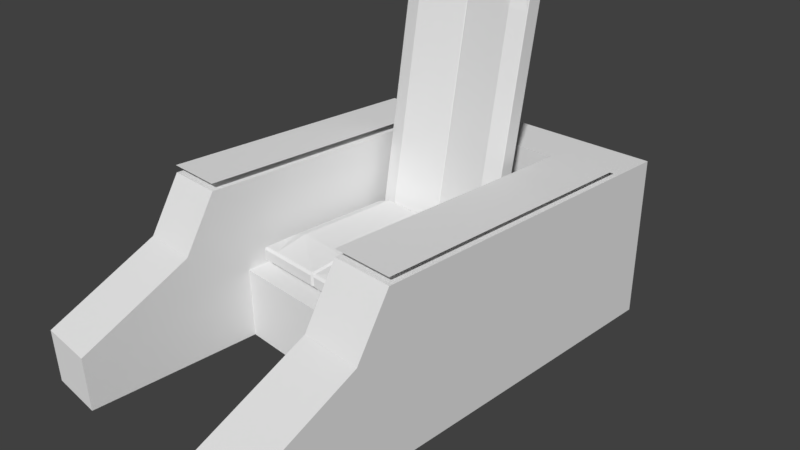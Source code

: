 # Source: Nchair.blend  (saved by Blender 2.77.0; exported with 4.5.12 LTS)
import bpy
from mathutils import Matrix  # noqa: F401  (used for matrix-valued properties, if any)

bpy.ops.wm.read_factory_settings(use_empty=True)
scene = bpy.context.scene
scene.name = 'Scene'

# ---- collections
col_collection_1 = bpy.data.collections.new('Collection 1'); scene.collection.children.link(col_collection_1)

# ---- materials (node trees are filled in below, after node groups)
mat_material = bpy.data.materials.new('Material')
mat_material.alpha_threshold = 0.0
mat_material.use_transparent_shadow = False
mat_material.roughness = 0.5
mat_material.line_color = (0.0, 0.0, 0.0, 1.0)

# ---- material node trees

# ---- world
world_world = bpy.data.worlds.new('World'); scene.world = world_world
world_world.color = (0.05088, 0.05088, 0.05088)
world_world.use_sun_shadow = False
world_world.sun_shadow_jitter_overblur = 0.0
world_world.cycles.sampling_method = 'MANUAL'

# ---- cameras
cam_camera = bpy.data.cameras.new('Camera')
cam_camera.clip_end = 100.0
cam_camera.lens = 35.0
cam_camera.sensor_width = 32.0
cam_camera.sensor_height = 18.0
cam_camera.ortho_scale = 7.314
cam_camera.dof.focus_distance = 0.0
cam_camera.dof.aperture_fstop = 128.0

# ---- meshes
me_cube_004 = bpy.data.meshes.new('Cube.004')
me_cube_004.from_pydata([(2.0, 2.25, 1.1), (1.167, 2.25, 1.1), (2.0, -1.55, 1.1), (1.167, -1.55, 1.1)], [], [(2, 0, 1, 3)])
_uv = me_cube_004.uv_layers.new(name='UVMap')
_uv.uv.foreach_set('vector', [1.359e-06, 1.0, 0.0, 0.0, 1.0, 0.0, 1.0, 1.0])
me_cube_004.use_remesh_preserve_volume = False
me_cube_004.use_remesh_preserve_attributes = False
me_cube_004.use_mirror_vertex_groups = False
me_cube_004.update()
me_cube_003 = bpy.data.meshes.new('Cube.003')
me_cube_003.from_pydata([(-2.0, 2.25, 1.1), (-1.167, 2.25, 1.1), (-1.167, -1.55, 1.1), (-2.0, -1.55, 1.1)], [], [(2, 1, 0, 3)])
_uv = me_cube_003.uv_layers.new(name='UVMap')
_uv.uv.foreach_set('vector', [1.359e-06, 1.0, 0.0, 0.0, 1.0, 0.0, 1.0, 1.0])
me_cube_003.use_remesh_preserve_volume = False
me_cube_003.use_remesh_preserve_attributes = False
me_cube_003.use_mirror_vertex_groups = False
me_cube_003.update()
me_cube_002 = bpy.data.meshes.new('Cube.002')
me_cube_002.from_pydata([(-2.0, -2.0, -1.25), (-2.0, 3.0, -1.25), (-2.0, 3.0, 1.0), (2.0, -2.0, -1.25), (2.0, 3.0, -1.25), (2.0, 3.0, 1.0), (-1.167, 3.0, 1.0), (1.167, 3.0, 1.0), (1.167, 3.0, -1.25), (-1.167, 3.0, -1.25), (-1.167, -2.0, -1.25), (1.167, -2.0, -1.25), (-2.0, 2.25, 1.0), (-2.0, 2.25, -1.25), (2.0, 2.25, 1.0), (2.0, 2.25, -1.25), (1.167, 2.25, 1.0), (-1.167, 2.25, 1.0), (-1.167, 2.25, -1.25), (1.167, 2.25, -1.25), (-2.0, -2.0, 0.25), (-2.0, 3.0, 0.25), (2.0, 3.0, 0.25), (2.0, -2.0, 0.25), (1.167, -3.5, -0.5), (-1.167, 3.0, 0.25), (1.167, 3.0, 0.25), (2.0, 2.25, 0.25), (-2.0, 2.25, 0.25), (1.167, 2.25, -0.25), (-1.167, 2.25, -0.25), (-1.167, -3.5, -0.5), (-2.0, -1.15, -1.25), (-2.0, -3.5, -0.5), (-1.167, -3.5, -1.25), (-1.167, -1.55, 1.0), (-1.167, -1.15, -1.25), (1.167, -1.15, -1.25), (-2.0, -1.55, 1.0), (2.0, -1.15, -1.25), (-2.0, -1.15, 0.25), (2.0, -1.15, 0.25), (1.167, -1.15, -0.25), (-1.167, -1.15, -0.25), (-2.0, -3.5, -1.25), (1.167, -3.5, -1.25), (2.0, -1.55, 1.0), (2.0, -3.5, -1.25), (1.167, -2.0, 0.25), (1.167, -1.55, 1.0), (2.0, -3.5, -0.5), (-1.167, -2.0, 0.25)], [], [(28, 21, 1, 13), (26, 22, 4, 8), (41, 23, 3, 39), (51, 20, 33, 31), (19, 8, 4, 15), (17, 6, 2, 12), (14, 5, 7, 16), (16, 7, 6, 17), (13, 1, 9, 18), (18, 9, 8, 19), (3, 23, 50, 47), (21, 25, 9, 1), (25, 26, 8, 9), (36, 18, 19, 37), (32, 13, 18, 36), (16, 17, 30, 29), (46, 14, 16, 49), (35, 17, 12, 38), (37, 19, 15, 39), (22, 27, 15, 4), (40, 28, 13, 32), (38, 12, 28, 40), (5, 14, 27, 22), (6, 7, 26, 25), (2, 6, 25, 21), (49, 16, 29, 42), (46, 23, 41), (10, 51, 31, 34), (48, 49, 42), (7, 5, 22, 26), (12, 2, 21, 28), (11, 3, 47, 45), (10, 36, 43, 51), (29, 30, 43, 42), (17, 35, 43, 30), (14, 46, 41, 27), (35, 51, 43), (48, 11, 45, 24), (20, 40, 32, 0), (11, 37, 39, 3), (20, 38, 40), (50, 24, 45, 47), (0, 32, 36, 10), (27, 41, 39, 15), (11, 48, 42, 37), (43, 36, 37, 42), (35, 38, 20, 51), (46, 49, 48, 23), (31, 33, 44, 34), (20, 0, 44, 33), (23, 48, 24, 50), (0, 10, 34, 44)])
_uv = me_cube_002.uv_layers.new(name='UVMap')
_uv.uv.foreach_set('vector', [0.8869, 0.8375, 0.9617, 0.8375, 0.9617, 0.688, 0.8869, 0.688, 0.2616, 0.1795, 0.1785, 0.1795, 0.1785, 0.02994, 0.2616, 0.02994, 0.548, 0.8375, 0.4632, 0.8375, 0.4632, 0.688, 0.548, 0.688, 0.04757, 0.367, 0.1472, 0.367, 0.1472, 0.1664, 0.04757, 0.1664, 0.228, 0.5969, 0.1981, 0.5969, 0.1981, 0.6302, 0.228, 0.6302, 0.2616, 0.3126, 0.2616, 0.3874, 0.1785, 0.3874, 0.1785, 0.3126, 0.5773, 0.3126, 0.5773, 0.3874, 0.4942, 0.3874, 0.4942, 0.3126, 0.4942, 0.3126, 0.4942, 0.3874, 0.2616, 0.3874, 0.2616, 0.3126, 0.228, 0.4707, 0.1981, 0.4707, 0.1981, 0.5039, 0.228, 0.5039, 0.228, 0.5039, 0.1981, 0.5039, 0.1981, 0.5969, 0.228, 0.5969, 0.4632, 0.688, 0.4632, 0.8375, 0.3137, 0.7628, 0.3137, 0.688, 0.5773, 0.1795, 0.4942, 0.1795, 0.4942, 0.02994, 0.5773, 0.02994, 0.4942, 0.1795, 0.2616, 0.1795, 0.2616, 0.02994, 0.4942, 0.02994, 0.3635, 0.5039, 0.228, 0.5039, 0.228, 0.5969, 0.3635, 0.5969, 0.3635, 0.4707, 0.228, 0.4707, 0.228, 0.5039, 0.3635, 0.5039, 0.9325, 0.4895, 0.7464, 0.4895, 0.7464, 0.3899, 0.9325, 0.3899, 0.1472, 0.4716, 0.1472, 0.9262, 0.04757, 0.9262, 0.04757, 0.4716, 0.04757, 0.4716, 0.04757, 0.9262, 0.1472, 0.9262, 0.1472, 0.4716, 0.3635, 0.5969, 0.228, 0.5969, 0.228, 0.6302, 0.3635, 0.6302, 0.9617, 0.8375, 0.8869, 0.8375, 0.8869, 0.688, 0.9617, 0.688, 0.548, 0.8375, 0.8869, 0.8375, 0.8869, 0.688, 0.548, 0.688, 0.5081, 0.9123, 0.8869, 0.9123, 0.8869, 0.8375, 0.548, 0.8375, 0.9617, 0.9123, 0.8869, 0.9123, 0.8869, 0.8375, 0.9617, 0.8375, 0.4942, 0.2542, 0.2616, 0.2542, 0.2616, 0.1795, 0.4942, 0.1795, 0.5773, 0.2542, 0.4942, 0.2542, 0.4942, 0.1795, 0.5773, 0.1795, 0.6622, 0.6386, 0.9653, 0.6386, 0.9653, 0.5389, 0.6941, 0.5389, 0.5081, 0.9123, 0.4632, 0.8375, 0.548, 0.8375, 0.6264, 0.4591, 0.6264, 0.5787, 0.5067, 0.5189, 0.5067, 0.4591, 0.6264, 0.5787, 0.6622, 0.6386, 0.6941, 0.5389, 0.2616, 0.2542, 0.1785, 0.2542, 0.1785, 0.1795, 0.2616, 0.1795, 0.8869, 0.9123, 0.9617, 0.9123, 0.9617, 0.8375, 0.8869, 0.8375, 0.3974, 0.5969, 0.3974, 0.6302, 0.4572, 0.6302, 0.4572, 0.5969, 0.6264, 0.4591, 0.6941, 0.4591, 0.6941, 0.5389, 0.6264, 0.5787, 0.9325, 0.3899, 0.7464, 0.3899, 0.7464, 0.1187, 0.9325, 0.1187, 0.9653, 0.6386, 0.6622, 0.6386, 0.6941, 0.5389, 0.9653, 0.5389, 0.8869, 0.9123, 0.5081, 0.9123, 0.548, 0.8375, 0.8869, 0.8375, 0.6622, 0.6386, 0.6264, 0.5787, 0.6941, 0.5389, 0.6264, 0.5787, 0.6264, 0.4591, 0.5067, 0.4591, 0.5067, 0.5189, 0.4632, 0.8375, 0.548, 0.8375, 0.548, 0.688, 0.4632, 0.688, 0.3974, 0.5969, 0.3635, 0.5969, 0.3635, 0.6302, 0.3974, 0.6302, 0.4632, 0.8375, 0.5081, 0.9123, 0.548, 0.8375, 0.1472, 0.1664, 0.04757, 0.1664, 0.04757, 0.0767, 0.1472, 0.0767, 0.3974, 0.4707, 0.3635, 0.4707, 0.3635, 0.5039, 0.3974, 0.5039, 0.8869, 0.8375, 0.548, 0.8375, 0.548, 0.688, 0.8869, 0.688, 0.6264, 0.4591, 0.6264, 0.5787, 0.6941, 0.5389, 0.6941, 0.4591, 0.7464, 0.1187, 0.7464, 0.03898, 0.9325, 0.03898, 0.9325, 0.1187, 0.04757, 0.4716, 0.1472, 0.4716, 0.1472, 0.367, 0.04757, 0.367, 0.1472, 0.4716, 0.04757, 0.4716, 0.04757, 0.367, 0.1472, 0.367, 0.04757, 0.1664, 0.1472, 0.1664, 0.1472, 0.0767, 0.04757, 0.0767, 0.4632, 0.8375, 0.4632, 0.688, 0.3137, 0.688, 0.3137, 0.7628, 0.1472, 0.367, 0.04757, 0.367, 0.04757, 0.1664, 0.1472, 0.1664, 0.3974, 0.4707, 0.3974, 0.5039, 0.4572, 0.5039, 0.4572, 0.4707])
me_cube_002.use_remesh_preserve_volume = False
me_cube_002.use_remesh_preserve_attributes = False
me_cube_002.use_mirror_vertex_groups = False
me_cube_002.update()
me_cube_001 = bpy.data.meshes.new('Cube.001')
me_cube_001.from_pydata([(0.7501, 0.788, 30.11), (0.7501, 0.9111, 29.67), (0.01506, 0.6558, 0.7211), (-0.9892, 0.5563, 1.072), (0.01254, 0.5811, 0.9844), (-0.9848, 0.6558, 0.7211), (0.01506, 0.9927, 38.93), (-0.01405, 0.9184, 39.19), (0.01429, 0.9184, 39.19), (-0.01482, 0.9927, 38.93), (0.9851, 0.6558, 0.7211), (-0.0123, 0.5811, 0.9844), (0.9895, 0.5563, 1.072), (-0.01482, 0.6558, 0.7211), (0.9851, 0.9927, 38.93), (-0.7498, 0.9111, 29.67), (0.9851, 0.8941, 39.26), (-0.7498, 0.788, 30.11), (0.7501, 0.901, 39.86), (0.7501, 0.8946, 39.44), (0.7501, 0.9964, 39.53), (0.7501, 0.9927, 38.93), (0.7501, 0.5291, 0.5587), (0.7501, 0.5327, 1.155), (0.7501, 0.6491, 0.1354), (0.7501, 0.6558, 0.7211), (0.0001179, 0.8822, 34.85), (0.01254, 0.8791, 34.78), (0.0001179, 0.953, 34.6), (0.01506, 0.9536, 34.5), (1.0, 0.8142, 30.02), (0.9895, 0.8115, 30.03), (1.0, 0.9096, 29.68), (0.9851, 0.9111, 29.67), (0.01506, 0.6491, 0.1354), (0.0001179, 0.6543, 0.7263), (0.008719, 0.653, 0.4735), (0.0001179, 0.5835, 0.9759), (0.01506, 0.5773, 0.3885), (0.006027, 0.5797, 0.6717), (0.0001179, 0.9912, 38.94), (0.01506, 0.9964, 39.53), (0.008719, 0.9943, 39.18), (0.01506, 0.9251, 39.78), (0.0001179, 0.9204, 39.19), (0.007305, 0.9219, 39.48), (1.0, 0.6543, 0.7263), (0.9851, 0.6491, 0.1354), (0.9914, 0.653, 0.4735), (0.9851, 0.5522, 0.4771), (1.0, 0.5589, 1.063), (0.9952, 0.5549, 0.7486), (0.9851, 0.9964, 39.53), (1.0, 0.9912, 38.94), (0.9914, 0.9943, 39.18), (1.0, 0.8958, 39.27), (0.9851, 0.901, 39.86), (0.9917, 0.8971, 39.53), (-0.9848, 0.9927, 38.93), (-0.9848, 0.8941, 39.26), (-0.7498, 0.901, 39.86), (-0.7498, 0.8946, 39.44), (-0.7498, 0.9964, 39.53), (-0.7498, 0.9927, 38.93), (-0.7498, 0.5291, 0.5587), (-0.7498, 0.5327, 1.155), (-0.7498, 0.6491, 0.1354), (-0.7498, 0.6558, 0.7211), (-0.0123, 0.8791, 34.78), (-0.01482, 0.9536, 34.5), (-0.9998, 0.8142, 30.02), (-0.9892, 0.8115, 30.03), (-0.9998, 0.9096, 29.68), (-0.9848, 0.9111, 29.67), (-0.01482, 0.6491, 0.1354), (-0.008483, 0.653, 0.4735), (-0.01482, 0.5773, 0.3885), (-0.005791, 0.5797, 0.6717), (-0.01482, 0.9964, 39.53), (-0.008483, 0.9943, 39.18), (-0.01482, 0.9251, 39.78), (-0.007069, 0.9219, 39.48), (-0.9998, 0.6543, 0.7263), (-0.9848, 0.6491, 0.1354), (-0.9912, 0.653, 0.4735), (-0.9848, 0.5522, 0.4771), (-0.9998, 0.5589, 1.063), (-0.9949, 0.5549, 0.7486), (-0.9848, 0.9964, 39.53), (-0.9998, 0.9912, 38.94), (-0.9912, 0.9943, 39.18), (-0.9998, 0.8958, 39.27), (-0.9848, 0.901, 39.86), (-0.9915, 0.8971, 39.53)], [], [(0, 19, 8, 27), (31, 16, 19, 0), (12, 31, 0, 23), (23, 0, 27, 4), (55, 30, 32, 53), (12, 23, 22, 49, 51), (43, 18, 20, 41), (25, 1, 33, 10), (29, 6, 21, 1), (16, 31, 30, 55, 57), (8, 19, 18, 43, 45), (49, 22, 24, 47), (1, 21, 14, 33), (2, 29, 1, 25), (10, 33, 32, 46, 48), (22, 38, 34, 24), (17, 68, 7, 61), (14, 21, 20, 52, 54), (18, 56, 52, 20), (6, 29, 28, 40, 42), (30, 50, 46, 32), (27, 8, 45, 44, 26), (33, 14, 54, 53, 32), (31, 12, 51, 50, 30), (29, 2, 36, 35, 28), (23, 4, 39, 38, 22), (21, 6, 42, 41, 20), (19, 16, 57, 56, 18), (25, 10, 48, 47, 24), (4, 27, 26, 37, 39), (34, 35, 36), (37, 38, 39), (40, 41, 42), (43, 44, 45), (46, 47, 48), (49, 50, 51), (52, 53, 54), (55, 56, 57), (34, 38, 37, 35), (40, 44, 43, 41), (46, 50, 49, 47), (52, 56, 55, 53), (2, 25, 24, 34, 36), (71, 17, 61, 59), (3, 65, 17, 71), (65, 11, 68, 17), (91, 89, 72, 70), (3, 87, 85, 64, 65), (80, 78, 62, 60), (67, 5, 73, 15), (69, 15, 63, 9), (59, 93, 91, 70, 71), (7, 81, 80, 60, 61), (85, 83, 66, 64), (15, 73, 58, 63), (13, 67, 15, 69), (5, 84, 82, 72, 73), (64, 66, 74, 76), (58, 90, 88, 62, 63), (60, 62, 88, 92), (9, 79, 40, 28, 69), (70, 72, 82, 86), (68, 26, 44, 81, 7), (73, 72, 89, 90, 58), (71, 70, 86, 87, 3), (69, 28, 35, 75, 13), (65, 64, 76, 77, 11), (63, 62, 78, 79, 9), (61, 60, 92, 93, 59), (67, 66, 83, 84, 5), (11, 77, 37, 26, 68), (74, 75, 35), (37, 77, 76), (40, 79, 78), (80, 81, 44), (82, 84, 83), (85, 87, 86), (88, 90, 89), (91, 93, 92), (74, 35, 37, 76), (40, 78, 80, 44), (82, 83, 85, 86), (88, 89, 91, 92), (13, 75, 74, 66, 67)])
_uv = me_cube_001.uv_layers.new(name='UVMap')
_uv.uv.foreach_set('vector', [0.6896, 0.753, 0.6896, 0.9875, 0.5048, 0.9812, 0.5043, 0.8704, 0.7498, 0.7509, 0.7486, 0.983, 0.6896, 0.9875, 0.6896, 0.753, 0.7498, 0.02353, 0.7498, 0.7509, 0.6896, 0.753, 0.6896, 0.02562, 0.6896, 0.02562, 0.6896, 0.753, 0.5043, 0.8704, 0.5043, 0.02133, 0.7524, 0.9832, 0.7524, 0.7507, 0.7524, 0.7422, 0.7524, 0.9748, 0.7498, 0.02353, 0.6896, 0.02562, 0.6896, 0.01063, 0.7486, 0.008583, 0.7512, 0.01541, 0.505, 0.9959, 0.6896, 0.9981, 0.6896, 0.9896, 0.505, 0.9896, 0.6896, 0.01471, 0.6896, 0.7421, 0.7486, 0.7421, 0.7486, 0.01471, 0.505, 0.8633, 0.505, 0.9747, 0.6896, 0.9747, 0.6896, 0.7421, 0.7486, 0.983, 0.7498, 0.7509, 0.7524, 0.7507, 0.7524, 0.9832, 0.7503, 0.9897, 0.5048, 0.9812, 0.6896, 0.9875, 0.6896, 0.9981, 0.505, 0.9959, 0.503, 0.9884, 0.7486, 0.008583, 0.6896, 0.01063, 0.6896, 0.0, 0.7486, 0.0, 0.6896, 0.7421, 0.6896, 0.9747, 0.7486, 0.9747, 0.7486, 0.7421, 0.505, 0.01471, 0.505, 0.8633, 0.6896, 0.7421, 0.6896, 0.01471, 0.7486, 0.01471, 0.7486, 0.7421, 0.7524, 0.7422, 0.7524, 0.01484, 0.7502, 0.008495, 0.6896, 0.01063, 0.505, 0.006358, 0.505, 0.0, 0.6896, 0.0, 0.3128, 0.753, 0.4981, 0.8704, 0.4976, 0.9812, 0.3128, 0.9875, 0.7486, 0.9747, 0.6896, 0.9747, 0.6896, 0.9896, 0.7486, 0.9896, 0.7502, 0.981, 0.6896, 0.9981, 0.7486, 0.9981, 0.7486, 0.9896, 0.6896, 0.9896, 0.505, 0.9747, 0.505, 0.8633, 0.5012, 0.8659, 0.5012, 0.9748, 0.5034, 0.981, 0.7524, 0.7507, 0.7524, 0.0233, 0.7524, 0.01484, 0.7524, 0.7422, 0.5043, 0.8704, 0.5048, 0.9812, 0.503, 0.9884, 0.5012, 0.9811, 0.5012, 0.8722, 0.7486, 0.7421, 0.7486, 0.9747, 0.7502, 0.981, 0.7524, 0.9748, 0.7524, 0.7422, 0.7498, 0.7509, 0.7498, 0.02353, 0.7512, 0.01541, 0.7524, 0.0233, 0.7524, 0.7507, 0.505, 0.8633, 0.505, 0.01471, 0.5034, 0.008495, 0.5012, 0.01484, 0.5012, 0.8659, 0.6896, 0.02562, 0.5043, 0.02133, 0.5027, 0.01347, 0.505, 0.006358, 0.6896, 0.01063, 0.6896, 0.9747, 0.505, 0.9747, 0.5034, 0.981, 0.505, 0.9896, 0.6896, 0.9896, 0.6896, 0.9875, 0.7486, 0.983, 0.7503, 0.9897, 0.7486, 0.9981, 0.6896, 0.9981, 0.6896, 0.01471, 0.7486, 0.01471, 0.7502, 0.008495, 0.7486, 0.0, 0.6896, 0.0, 0.5043, 0.02133, 0.5043, 0.8704, 0.5012, 0.8722, 0.5012, 0.02112, 0.5027, 0.01347, 0.505, 0.0, 0.5012, 0.01484, 0.5034, 0.008495, 0.5012, 0.02112, 0.505, 0.006358, 0.5027, 0.01347, 0.5012, 0.9748, 0.505, 0.9896, 0.5034, 0.981, 0.505, 0.9959, 0.5012, 0.9811, 0.503, 0.9884, 0.7524, 0.01484, 0.7486, 0.0, 0.7502, 0.008495, 0.7486, 0.008583, 0.7524, 0.0233, 0.7512, 0.01541, 0.7486, 0.9896, 0.7524, 0.9748, 0.7502, 0.981, 0.7524, 0.9832, 0.7486, 0.9981, 0.7503, 0.9897, 0.505, 0.0, 0.505, 0.006358, 0.5012, 0.02112, 0.5012, 0.01484, 0.5012, 0.9748, 0.5012, 0.9811, 0.505, 0.9959, 0.505, 0.9896, 0.7524, 0.01484, 0.7524, 0.0233, 0.7486, 0.008583, 0.7486, 0.0, 0.7486, 0.9896, 0.7486, 0.9981, 0.7524, 0.9832, 0.7524, 0.9748, 0.505, 0.01471, 0.6896, 0.01471, 0.6896, 0.0, 0.505, 0.0, 0.5034, 0.008495, 0.2527, 0.7509, 0.3128, 0.753, 0.3128, 0.9875, 0.2538, 0.983, 0.2527, 0.02353, 0.3128, 0.02562, 0.3128, 0.753, 0.2527, 0.7509, 0.3128, 0.02562, 0.4981, 0.02133, 0.4981, 0.8704, 0.3128, 0.753, 0.25, 0.9832, 0.25, 0.9748, 0.25, 0.7422, 0.25, 0.7507, 0.2527, 0.02353, 0.2512, 0.01541, 0.2538, 0.008583, 0.3128, 0.01063, 0.3128, 0.02562, 0.4975, 0.9959, 0.4975, 0.9896, 0.3128, 0.9896, 0.3128, 0.9981, 0.3128, 0.01471, 0.2538, 0.01471, 0.2538, 0.7421, 0.3128, 0.7421, 0.4975, 0.8633, 0.3128, 0.7421, 0.3128, 0.9747, 0.4975, 0.9747, 0.2538, 0.983, 0.2521, 0.9897, 0.25, 0.9832, 0.25, 0.7507, 0.2527, 0.7509, 0.4976, 0.9812, 0.4994, 0.9884, 0.4975, 0.9959, 0.3128, 0.9981, 0.3128, 0.9875, 0.2538, 0.008583, 0.2538, 0.0, 0.3128, 0.0, 0.3128, 0.01063, 0.3128, 0.7421, 0.2538, 0.7421, 0.2538, 0.9747, 0.3128, 0.9747, 0.4975, 0.01471, 0.3128, 0.01471, 0.3128, 0.7421, 0.4975, 0.8633, 0.2538, 0.01471, 0.2522, 0.008495, 0.25, 0.01484, 0.25, 0.7422, 0.2538, 0.7421, 0.3128, 0.01063, 0.3128, 0.0, 0.4975, 0.0, 0.4975, 0.006358, 0.2538, 0.9747, 0.2522, 0.981, 0.2538, 0.9896, 0.3128, 0.9896, 0.3128, 0.9747, 0.3128, 0.9981, 0.3128, 0.9896, 0.2538, 0.9896, 0.2538, 0.9981, 0.4975, 0.9747, 0.499, 0.981, 0.5012, 0.9748, 0.5012, 0.8659, 0.4975, 0.8633, 0.25, 0.7507, 0.25, 0.7422, 0.25, 0.01484, 0.25, 0.0233, 0.4981, 0.8704, 0.5012, 0.8722, 0.5012, 0.9811, 0.4994, 0.9884, 0.4976, 0.9812, 0.2538, 0.7421, 0.25, 0.7422, 0.25, 0.9748, 0.2522, 0.981, 0.2538, 0.9747, 0.2527, 0.7509, 0.25, 0.7507, 0.25, 0.0233, 0.2512, 0.01541, 0.2527, 0.02353, 0.4975, 0.8633, 0.5012, 0.8659, 0.5012, 0.01484, 0.499, 0.008495, 0.4975, 0.01471, 0.3128, 0.02562, 0.3128, 0.01063, 0.4975, 0.006358, 0.4997, 0.01347, 0.4981, 0.02133, 0.3128, 0.9747, 0.3128, 0.9896, 0.4975, 0.9896, 0.499, 0.981, 0.4975, 0.9747, 0.3128, 0.9875, 0.3128, 0.9981, 0.2538, 0.9981, 0.2521, 0.9897, 0.2538, 0.983, 0.3128, 0.01471, 0.3128, 0.0, 0.2538, 0.0, 0.2522, 0.008495, 0.2538, 0.01471, 0.4981, 0.02133, 0.4997, 0.01347, 0.5012, 0.02112, 0.5012, 0.8722, 0.4981, 0.8704, 0.4975, 0.0, 0.499, 0.008495, 0.5012, 0.01484, 0.5012, 0.02112, 0.4997, 0.01347, 0.4975, 0.006358, 0.5012, 0.9748, 0.499, 0.981, 0.4975, 0.9896, 0.4975, 0.9959, 0.4994, 0.9884, 0.5012, 0.9811, 0.25, 0.01484, 0.2522, 0.008495, 0.2538, 0.0, 0.2538, 0.008583, 0.2512, 0.01541, 0.25, 0.0233, 0.2538, 0.9896, 0.2522, 0.981, 0.25, 0.9748, 0.25, 0.9832, 0.2521, 0.9897, 0.2538, 0.9981, 0.4975, 0.0, 0.5012, 0.01484, 0.5012, 0.02112, 0.4975, 0.006358, 0.5012, 0.9748, 0.4975, 0.9896, 0.4975, 0.9959, 0.5012, 0.9811, 0.25, 0.01484, 0.2538, 0.0, 0.2538, 0.008583, 0.25, 0.0233, 0.2538, 0.9896, 0.25, 0.9748, 0.25, 0.9832, 0.2538, 0.9981, 0.4975, 0.01471, 0.499, 0.008495, 0.4975, 0.0, 0.3128, 0.0, 0.3128, 0.01471])
me_cube_001.use_remesh_preserve_volume = False
me_cube_001.use_remesh_preserve_attributes = False
me_cube_001.use_mirror_vertex_groups = False
me_cube_001.update()
me_cube = bpy.data.meshes.new('Cube')
me_cube.from_pydata([(0.75, -0.5, 0.2), (0.75, -0.5, -0.1), (0.9721, 0.97, 0.1111), (0.97, -0.97, 0.1), (0.03, -0.9701, 0.103), (0.02998, 0.97, 0.1755), (0.75, 0.97, 0.2), (0.75, 1.0, 0.1689), (0.75, -1.0, 0.06893), (0.75, -0.9706, 0.1059), (1.0, -0.5, 0.06893), (0.9721, -0.5, 0.1111), (0.0001293, -0.5, 0.1189), (0.02993, -0.5, 0.152), (0.97, 0.97, -0.1), (0.97, -0.97, -0.1), (0.03, -0.97, -0.1), (0.03, 0.97, -0.1), (0.75, 1.0, -0.07), (0.75, 0.97, -0.1), (0.75, -0.97, -0.1), (0.75, -1.0, -0.07), (0.97, -0.5, -0.1), (1.0, -0.5, -0.07), (0.03, -0.5, -0.1), (0.0001293, -0.5, -0.07), (1.0, 0.97, 0.06893), (0.97, 1.0, 0.08093), (0.9858, 0.9847, 0.09047), (0.97, -1.0, 0.06893), (1.0, -0.97, 0.06893), (0.9829, -0.9829, 0.08666), (0.0001293, -0.97, 0.07193), (0.03, -1.0, 0.06893), (0.01657, -0.9835, 0.08774), (0.03, 1.0, 0.1449), (0.0001292, 0.97, 0.1434), (0.01701, 0.983, 0.1618), (0.97, 1.0, -0.07), (1.0, 0.97, -0.07), (0.9827, 0.9827, -0.08732), (1.0, -0.97, -0.07), (0.97, -1.0, -0.07), (0.9827, -0.9827, -0.08732), (0.03, -1.0, -0.07), (0.0001293, -0.97, -0.07), (0.01732, -0.9827, -0.08732), (0.0001292, 0.97, -0.07), (0.03, 1.0, -0.07), (0.01732, 0.9827, -0.08732), (-0.7497, -0.5, 0.2), (-0.7497, -0.5, -0.1), (-0.9719, 0.97, 0.1111), (-0.9697, -0.97, 0.1), (-0.02974, -0.9701, 0.103), (-0.02972, 0.97, 0.1755), (-0.7497, 0.97, 0.2), (-0.7497, 1.0, 0.1689), (-0.7497, -1.0, 0.06893), (-0.7497, -0.9706, 0.1059), (-0.9997, -0.5, 0.06893), (-0.9719, -0.5, 0.1111), (-0.02967, -0.5, 0.152), (-0.9697, 0.97, -0.1), (-0.9697, -0.97, -0.1), (-0.02974, -0.97, -0.1), (-0.02974, 0.97, -0.1), (-0.7497, 1.0, -0.07), (-0.7497, 0.97, -0.1), (-0.7497, -0.97, -0.1), (-0.7497, -1.0, -0.07), (-0.9697, -0.5, -0.1), (-0.9997, -0.5, -0.07), (-0.02974, -0.5, -0.1), (-0.9997, 0.97, 0.06893), (-0.9697, 1.0, 0.08093), (-0.9855, 0.9847, 0.09047), (-0.9697, -1.0, 0.06893), (-0.9997, -0.97, 0.06893), (-0.9826, -0.9829, 0.08666), (-0.02974, -1.0, 0.06893), (-0.01631, -0.9835, 0.08774), (-0.02974, 1.0, 0.1449), (-0.01675, 0.983, 0.1618), (-0.9697, 1.0, -0.07), (-0.9997, 0.97, -0.07), (-0.9824, 0.9827, -0.08732), (-0.9997, -0.97, -0.07), (-0.9697, -1.0, -0.07), (-0.9824, -0.9827, -0.08732), (-0.02974, -1.0, -0.07), (-0.01706, -0.9827, -0.08732), (-0.02974, 1.0, -0.07), (-0.01706, 0.9827, -0.08732)], [], [(21, 8, 33, 44), (19, 1, 24, 17), (11, 0, 9, 3), (0, 13, 4, 9), (6, 5, 13, 0), (2, 6, 0, 11), (1, 20, 16, 24), (7, 18, 48, 35), (23, 10, 30, 41), (27, 38, 18, 7), (4, 13, 12, 32, 34), (7, 35, 37, 5, 6), (22, 15, 20, 1), (14, 19, 18, 38, 40), (42, 29, 8, 21), (13, 5, 37, 36, 12), (39, 26, 10, 23), (11, 3, 31, 30, 10), (28, 27, 7, 6, 2), (9, 4, 34, 33, 8), (14, 22, 1, 19), (43, 42, 21, 20, 15), (46, 45, 25, 24, 16), (19, 17, 49, 48, 18), (40, 39, 23, 22, 14), (21, 44, 46, 16, 20), (23, 41, 43, 15, 22), (25, 47, 49, 17, 24), (3, 9, 8, 29, 31), (26, 27, 28), (29, 30, 31), (32, 33, 34), (35, 36, 37), (38, 39, 40), (41, 42, 43), (44, 45, 46), (47, 48, 49), (26, 39, 38, 27), (29, 42, 41, 30), (32, 45, 44, 33), (35, 48, 47, 36), (2, 11, 10, 26, 28), (70, 90, 80, 58), (68, 66, 73, 51), (61, 53, 59, 50), (50, 59, 54, 62), (56, 50, 62, 55), (52, 61, 50, 56), (51, 73, 65, 69), (57, 82, 92, 67), (72, 87, 78, 60), (75, 57, 67, 84), (54, 81, 32, 12, 62), (57, 56, 55, 83, 82), (71, 51, 69, 64), (63, 86, 84, 67, 68), (88, 70, 58, 77), (62, 12, 36, 83, 55), (85, 72, 60, 74), (61, 60, 78, 79, 53), (76, 52, 56, 57, 75), (59, 58, 80, 81, 54), (63, 68, 51, 71), (89, 64, 69, 70, 88), (91, 65, 73, 25, 45), (68, 67, 92, 93, 66), (86, 63, 71, 72, 85), (70, 69, 65, 91, 90), (72, 71, 64, 89, 87), (25, 73, 66, 93, 47), (53, 79, 77, 58, 59), (74, 76, 75), (77, 79, 78), (32, 81, 80), (82, 83, 36), (84, 86, 85), (87, 89, 88), (90, 91, 45), (47, 93, 92), (74, 75, 84, 85), (77, 78, 87, 88), (32, 80, 90, 45), (82, 36, 47, 92), (52, 76, 74, 60, 61)])
_uv = me_cube.uv_layers.new(name='UVMap')
_uv.uv.foreach_set('vector', [0.875, 3.072e-07, 0.875, 0.0, 0.5149, 6.145e-07, 0.5149, 6.145e-07, 0.875, 0.985, 0.875, 0.25, 0.5149, 0.25, 0.5149, 0.985, 0.9861, 0.25, 0.875, 0.25, 0.875, 0.01471, 0.985, 0.015, 0.875, 0.25, 0.5149, 0.25, 0.5149, 0.01493, 0.875, 0.01471, 0.875, 0.985, 0.5149, 0.985, 0.5149, 0.25, 0.875, 0.25, 0.9861, 0.985, 0.875, 0.985, 0.875, 0.25, 0.9861, 0.25, 0.875, 0.25, 0.875, 0.015, 0.5149, 0.015, 0.5149, 0.25, 0.875, 1.0, 0.875, 1.0, 0.5149, 1.0, 0.5149, 1.0, 1.0, 0.25, 1.0, 0.25, 1.0, 0.015, 1.0, 0.015, 0.985, 1.0, 0.985, 1.0, 0.875, 1.0, 0.875, 1.0, 0.5149, 0.01493, 0.5149, 0.25, 0.5, 0.25, 0.5, 0.015, 0.5082, 0.008243, 0.875, 1.0, 0.5149, 1.0, 0.5084, 0.9915, 0.5149, 0.985, 0.875, 0.985, 0.985, 0.25, 0.985, 0.015, 0.875, 0.015, 0.875, 0.25, 0.985, 0.985, 0.875, 0.985, 0.875, 1.0, 0.985, 1.0, 0.9913, 0.9913, 0.985, 3.072e-07, 0.985, 0.0, 0.875, 0.0, 0.875, 3.072e-07, 0.5149, 0.25, 0.5149, 0.985, 0.5084, 0.9915, 0.5, 0.985, 0.5, 0.25, 1.0, 0.985, 1.0, 0.985, 1.0, 0.25, 1.0, 0.25, 0.9861, 0.25, 0.985, 0.015, 0.9914, 0.008557, 1.0, 0.015, 1.0, 0.25, 0.9929, 0.9923, 0.985, 1.0, 0.875, 1.0, 0.875, 0.985, 0.9861, 0.985, 0.875, 0.01471, 0.5149, 0.01493, 0.5082, 0.008243, 0.5149, 6.145e-07, 0.875, 0.0, 0.985, 0.985, 0.985, 0.25, 0.875, 0.25, 0.875, 0.985, 0.9913, 0.00866, 0.985, 3.072e-07, 0.875, 3.072e-07, 0.875, 0.015, 0.985, 0.015, 0.5086, 0.008661, 0.5, 0.015, 0.5, 0.25, 0.5149, 0.25, 0.5149, 0.015, 0.875, 0.985, 0.5149, 0.985, 0.5086, 0.9913, 0.5149, 1.0, 0.875, 1.0, 0.9913, 0.9913, 1.0, 0.985, 1.0, 0.25, 0.985, 0.25, 0.985, 0.985, 0.875, 3.072e-07, 0.5149, 6.145e-07, 0.5086, 0.008661, 0.5149, 0.015, 0.875, 0.015, 1.0, 0.25, 1.0, 0.015, 0.9913, 0.00866, 0.985, 0.015, 0.985, 0.25, 0.5, 0.25, 0.5, 0.985, 0.5086, 0.9913, 0.5149, 0.985, 0.5149, 0.25, 0.985, 0.015, 0.875, 0.01471, 0.875, 0.0, 0.985, 0.0, 0.9914, 0.008557, 1.0, 0.985, 0.985, 1.0, 0.9929, 0.9923, 0.985, 0.0, 1.0, 0.015, 0.9914, 0.008557, 0.5, 0.015, 0.5149, 6.145e-07, 0.5082, 0.008243, 0.5149, 1.0, 0.5, 0.985, 0.5084, 0.9915, 0.985, 1.0, 1.0, 0.985, 0.9913, 0.9913, 1.0, 0.015, 0.985, 3.072e-07, 0.9913, 0.00866, 0.5149, 6.145e-07, 0.5, 0.015, 0.5086, 0.008661, 0.5, 0.985, 0.5149, 1.0, 0.5086, 0.9913, 1.0, 0.985, 1.0, 0.985, 0.985, 1.0, 0.985, 1.0, 0.985, 0.0, 0.985, 3.072e-07, 1.0, 0.015, 1.0, 0.015, 0.5, 0.015, 0.5, 0.015, 0.5149, 6.145e-07, 0.5149, 6.145e-07, 0.5149, 1.0, 0.5149, 1.0, 0.5, 0.985, 0.5, 0.985, 0.9861, 0.985, 0.9861, 0.25, 1.0, 0.25, 1.0, 0.985, 0.9929, 0.9923, 0.125, 3.072e-07, 0.4851, 6.145e-07, 0.4851, 6.145e-07, 0.125, 0.0, 0.125, 0.985, 0.4851, 0.985, 0.4851, 0.25, 0.125, 0.25, 0.01393, 0.25, 0.015, 0.015, 0.125, 0.01471, 0.125, 0.25, 0.125, 0.25, 0.125, 0.01471, 0.4851, 0.01493, 0.4851, 0.25, 0.125, 0.985, 0.125, 0.25, 0.4851, 0.25, 0.4851, 0.985, 0.01393, 0.985, 0.01393, 0.25, 0.125, 0.25, 0.125, 0.985, 0.125, 0.25, 0.4851, 0.25, 0.4851, 0.015, 0.125, 0.015, 0.125, 1.0, 0.4851, 1.0, 0.4851, 1.0, 0.125, 1.0, 3.073e-07, 0.25, 3.073e-07, 0.015, 4.609e-07, 0.015, 4.609e-07, 0.25, 0.015, 1.0, 0.125, 1.0, 0.125, 1.0, 0.015, 1.0, 0.4851, 0.01493, 0.4918, 0.008243, 0.5, 0.015, 0.5, 0.25, 0.4851, 0.25, 0.125, 1.0, 0.125, 0.985, 0.4851, 0.985, 0.4916, 0.9915, 0.4851, 1.0, 0.015, 0.25, 0.125, 0.25, 0.125, 0.015, 0.015, 0.015, 0.015, 0.985, 0.008662, 0.9913, 0.015, 1.0, 0.125, 1.0, 0.125, 0.985, 0.015, 3.072e-07, 0.125, 3.072e-07, 0.125, 0.0, 0.015, 0.0, 0.4851, 0.25, 0.5, 0.25, 0.5, 0.985, 0.4916, 0.9915, 0.4851, 0.985, 3.073e-07, 0.985, 3.073e-07, 0.25, 4.609e-07, 0.25, 1.536e-07, 0.985, 0.01393, 0.25, 4.609e-07, 0.25, 4.609e-07, 0.015, 0.008559, 0.008557, 0.015, 0.015, 0.007106, 0.9923, 0.01393, 0.985, 0.125, 0.985, 0.125, 1.0, 0.015, 1.0, 0.125, 0.01471, 0.125, 0.0, 0.4851, 6.145e-07, 0.4918, 0.008243, 0.4851, 0.01493, 0.015, 0.985, 0.125, 0.985, 0.125, 0.25, 0.015, 0.25, 0.008662, 0.00866, 0.015, 0.015, 0.125, 0.015, 0.125, 3.072e-07, 0.015, 3.072e-07, 0.4914, 0.008661, 0.4851, 0.015, 0.4851, 0.25, 0.5, 0.25, 0.5, 0.015, 0.125, 0.985, 0.125, 1.0, 0.4851, 1.0, 0.4914, 0.9913, 0.4851, 0.985, 0.008662, 0.9913, 0.015, 0.985, 0.015, 0.25, 3.073e-07, 0.25, 3.073e-07, 0.985, 0.125, 3.072e-07, 0.125, 0.015, 0.4851, 0.015, 0.4914, 0.008661, 0.4851, 6.145e-07, 3.073e-07, 0.25, 0.015, 0.25, 0.015, 0.015, 0.008662, 0.00866, 3.073e-07, 0.015, 0.5, 0.25, 0.4851, 0.25, 0.4851, 0.985, 0.4914, 0.9913, 0.5, 0.985, 0.015, 0.015, 0.008559, 0.008557, 0.015, 0.0, 0.125, 0.0, 0.125, 0.01471, 1.536e-07, 0.985, 0.007106, 0.9923, 0.015, 1.0, 0.015, 0.0, 0.008559, 0.008557, 4.609e-07, 0.015, 0.5, 0.015, 0.4918, 0.008243, 0.4851, 6.145e-07, 0.4851, 1.0, 0.4916, 0.9915, 0.5, 0.985, 0.015, 1.0, 0.008662, 0.9913, 3.073e-07, 0.985, 3.073e-07, 0.015, 0.008662, 0.00866, 0.015, 3.072e-07, 0.4851, 6.145e-07, 0.4914, 0.008661, 0.5, 0.015, 0.5, 0.985, 0.4914, 0.9913, 0.4851, 1.0, 1.536e-07, 0.985, 0.015, 1.0, 0.015, 1.0, 3.073e-07, 0.985, 0.015, 0.0, 4.609e-07, 0.015, 3.073e-07, 0.015, 0.015, 3.072e-07, 0.5, 0.015, 0.4851, 6.145e-07, 0.4851, 6.145e-07, 0.5, 0.015, 0.4851, 1.0, 0.5, 0.985, 0.5, 0.985, 0.4851, 1.0, 0.01393, 0.985, 0.007106, 0.9923, 1.536e-07, 0.985, 4.609e-07, 0.25, 0.01393, 0.25])
me_cube.materials.append(mat_material)
me_cube.use_remesh_preserve_volume = False
me_cube.use_remesh_preserve_attributes = False
me_cube.use_mirror_vertex_groups = False
me_cube.update()

# ---- objects
ob_cube_004 = bpy.data.objects.new('Cube.004', me_cube_004)
ob_cube_003 = bpy.data.objects.new('Cube.003', me_cube_003)
ob_cube_002 = bpy.data.objects.new('Cube.002', me_cube_002)
ob_cube_001 = bpy.data.objects.new('Cube.001', me_cube_001)
ob_cube = bpy.data.objects.new('Cube', me_cube)
ob_camera = bpy.data.objects.new('Camera', cam_camera)

# ---- transforms, parenting, visibility, modifiers, constraints
ob_cube_004.location = (0.0, 0.0, 0.0)
ob_cube_004.lineart.crease_threshold = 0.0
ob_cube_003.location = (0.0, 0.0, 0.0)
ob_cube_003.lineart.crease_threshold = 0.0
ob_cube_002.location = (0.0, 0.0, 0.0)
ob_cube_002.lineart.crease_threshold = 0.0
ob_cube_001.location = (0.0, 0.0, 0.0)
ob_cube_001.scale = (1.0, 2.0, 0.1)
ob_cube_001.lineart.crease_threshold = 0.0
ob_cube.location = (0.0, 0.0, 0.0)
ob_cube.lock_rotations_4d = False
ob_cube.empty_display_type = 'ARROWS'
ob_cube.lineart.crease_threshold = 0.0
ob_camera.location = (7.481, -6.508, 5.344)
ob_camera.rotation_euler = (1.109, 0.01082, 0.8149)
ob_camera.lock_rotations_4d = False
ob_camera.empty_display_type = 'ARROWS'
ob_camera.color = (0.0, 0.0, 0.0, 0.0)
ob_camera.display_type = 'WIRE'
ob_camera.lineart.crease_threshold = 0.0

# ---- collection membership
col_collection_1.objects.link(ob_cube_004)
col_collection_1.objects.link(ob_cube_003)
col_collection_1.objects.link(ob_cube_002)
col_collection_1.objects.link(ob_cube_001)
col_collection_1.objects.link(ob_cube)
col_collection_1.objects.link(ob_camera)

# ---- scene / render settings (as saved in the file)
scene.camera = ob_camera
scene.frame_start = 1; scene.frame_end = 250; scene.frame_set(1)
scene.render.engine = 'BLENDER_EEVEE_NEXT'
scene.render.resolution_percentage = 50
scene.render.dither_intensity = 0.0
scene.cycles.use_denoising = False
scene.cycles.samples = 128
scene.cycles.sampling_pattern = 'TABULATED_SOBOL'
scene.cycles.light_sampling_threshold = 0.0
scene.cycles.use_adaptive_sampling = False
scene.cycles.use_light_tree = False
scene.cycles.blur_glossy = 0.0
scene.cycles.sample_clamp_indirect = 0.0
scene.view_settings.view_transform = 'Standard'
bpy.context.view_layer.update()

# ---- added for rendering (the .blend has no usable light): sun
light_auto_sun = bpy.data.lights.new('AutoSun', 'SUN')
light_auto_sun.energy = 3.0
light_auto_sun.angle = 0.0523599
ob_auto_sun = bpy.data.objects.new('AutoSun', light_auto_sun)
scene.collection.objects.link(ob_auto_sun)
ob_auto_sun.rotation_euler = (0.872665, 0.174533, 0.523599)
bpy.context.view_layer.update()
